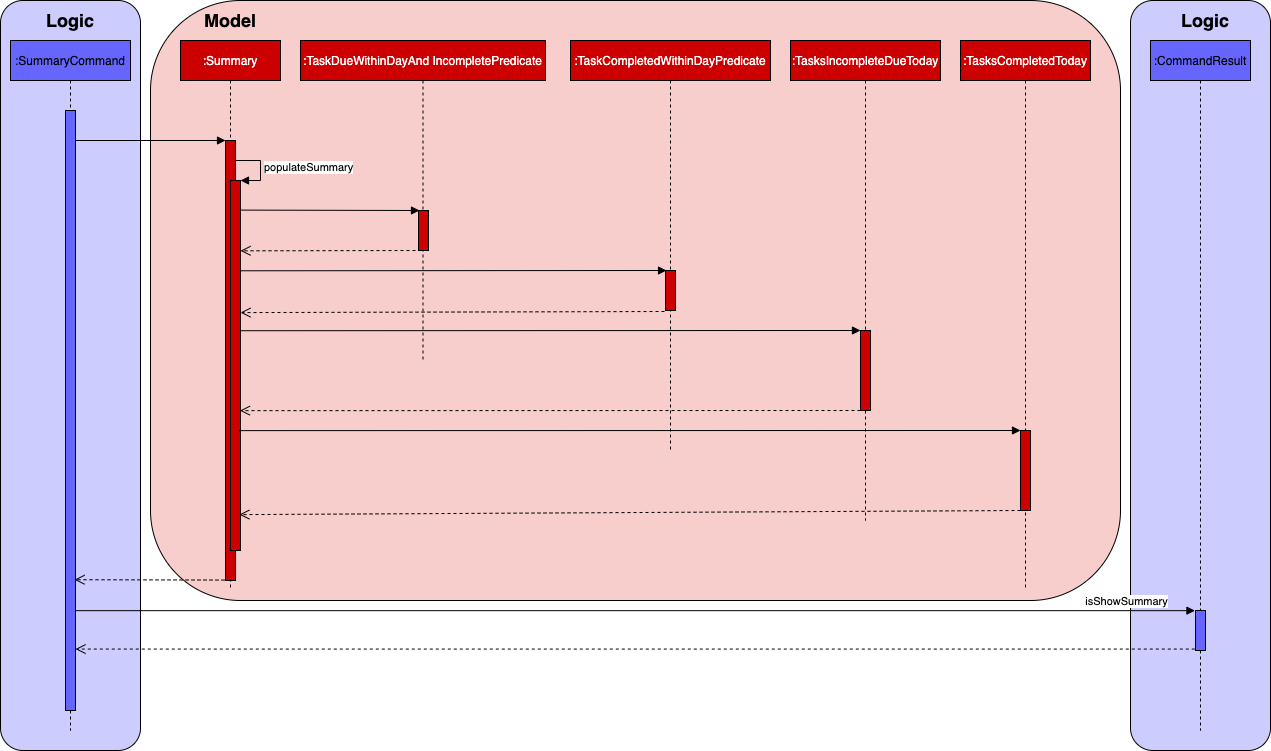

The diagram above was exported from draw.io. Its source (the exported page's mxGraphModel, read from the mxfile embedded in the PNG):
<mxGraphModel dx="1778" dy="963" grid="1" gridSize="10" guides="1" tooltips="1" connect="1" arrows="1" fold="1" page="1" pageScale="1" pageWidth="850" pageHeight="1100" math="0" shadow="0">
  <root>
    <mxCell id="0" />
    <mxCell id="1" parent="0" />
    <mxCell id="-wmSrORifkcLZyPLTw0D-47" value="" style="rounded=1;whiteSpace=wrap;html=1;fillColor=#CCCCFF;arcSize=16;" vertex="1" parent="1">
      <mxGeometry x="370" y="50" width="140" height="750" as="geometry" />
    </mxCell>
    <mxCell id="-wmSrORifkcLZyPLTw0D-40" value="" style="rounded=1;whiteSpace=wrap;html=1;fillColor=#F8CECC;" vertex="1" parent="1">
      <mxGeometry x="-610" y="50" width="970" height="600" as="geometry" />
    </mxCell>
    <mxCell id="-wmSrORifkcLZyPLTw0D-1" value="" style="rounded=1;whiteSpace=wrap;html=1;fillColor=#CCCCFF;arcSize=16;" vertex="1" parent="1">
      <mxGeometry x="-760" y="50" width="140" height="750" as="geometry" />
    </mxCell>
    <mxCell id="-wmSrORifkcLZyPLTw0D-3" value=":SummaryCommand" style="shape=umlLifeline;perimeter=lifelinePerimeter;whiteSpace=wrap;html=1;container=1;collapsible=0;recursiveResize=0;outlineConnect=0;fillColor=#6666FF;" vertex="1" parent="1">
      <mxGeometry x="-750" y="90" width="120" height="690" as="geometry" />
    </mxCell>
    <mxCell id="-wmSrORifkcLZyPLTw0D-11" value="" style="html=1;points=[];perimeter=orthogonalPerimeter;fillColor=#6666FF;" vertex="1" parent="-wmSrORifkcLZyPLTw0D-3">
      <mxGeometry x="55" y="70" width="10" height="600" as="geometry" />
    </mxCell>
    <mxCell id="-wmSrORifkcLZyPLTw0D-4" value="&lt;font color=&quot;#ffffff&quot;&gt;:Summary&lt;/font&gt;" style="shape=umlLifeline;perimeter=lifelinePerimeter;whiteSpace=wrap;html=1;container=1;collapsible=0;recursiveResize=0;outlineConnect=0;fillColor=#CC0000;" vertex="1" parent="1">
      <mxGeometry x="-580" y="90" width="100" height="550" as="geometry" />
    </mxCell>
    <mxCell id="-wmSrORifkcLZyPLTw0D-12" value="" style="html=1;points=[];perimeter=orthogonalPerimeter;fillColor=#CC0000;" vertex="1" parent="-wmSrORifkcLZyPLTw0D-4">
      <mxGeometry x="45" y="100" width="10" height="440" as="geometry" />
    </mxCell>
    <mxCell id="-wmSrORifkcLZyPLTw0D-14" value="" style="html=1;points=[];perimeter=orthogonalPerimeter;fillColor=#CC0000;" vertex="1" parent="-wmSrORifkcLZyPLTw0D-4">
      <mxGeometry x="50" y="140" width="10" height="370" as="geometry" />
    </mxCell>
    <mxCell id="-wmSrORifkcLZyPLTw0D-15" value="populateSummary" style="edgeStyle=orthogonalEdgeStyle;html=1;align=left;spacingLeft=2;endArrow=block;rounded=0;entryX=1;entryY=0;" edge="1" target="-wmSrORifkcLZyPLTw0D-14" parent="-wmSrORifkcLZyPLTw0D-4">
      <mxGeometry relative="1" as="geometry">
        <mxPoint x="55" y="120" as="sourcePoint" />
        <Array as="points">
          <mxPoint x="80" y="120" />
        </Array>
      </mxGeometry>
    </mxCell>
    <mxCell id="-wmSrORifkcLZyPLTw0D-5" value="&lt;font color=&quot;#ffffff&quot;&gt;:TaskDueWithinDayAnd IncompletePredicate&lt;/font&gt;" style="shape=umlLifeline;perimeter=lifelinePerimeter;whiteSpace=wrap;html=1;container=1;collapsible=0;recursiveResize=0;outlineConnect=0;fillColor=#CC0000;" vertex="1" parent="1">
      <mxGeometry x="-460" y="90" width="245" height="320" as="geometry" />
    </mxCell>
    <mxCell id="-wmSrORifkcLZyPLTw0D-16" value="" style="html=1;points=[];perimeter=orthogonalPerimeter;fillColor=#CC0000;" vertex="1" parent="-wmSrORifkcLZyPLTw0D-5">
      <mxGeometry x="118" y="170" width="10" height="40" as="geometry" />
    </mxCell>
    <mxCell id="-wmSrORifkcLZyPLTw0D-6" value="&lt;font color=&quot;#ffffff&quot;&gt;:TaskCompletedWithinDayPredicate&lt;/font&gt;" style="shape=umlLifeline;perimeter=lifelinePerimeter;whiteSpace=wrap;html=1;container=1;collapsible=0;recursiveResize=0;outlineConnect=0;fillColor=#CC0000;" vertex="1" parent="1">
      <mxGeometry x="-190" y="90" width="200" height="410" as="geometry" />
    </mxCell>
    <mxCell id="-wmSrORifkcLZyPLTw0D-24" value="" style="html=1;points=[];perimeter=orthogonalPerimeter;fillColor=#CC0000;" vertex="1" parent="-wmSrORifkcLZyPLTw0D-6">
      <mxGeometry x="95" y="230" width="10" height="40" as="geometry" />
    </mxCell>
    <mxCell id="-wmSrORifkcLZyPLTw0D-7" value="&lt;font color=&quot;#ffffff&quot;&gt;:TasksIncompleteDueToday&lt;/font&gt;" style="shape=umlLifeline;perimeter=lifelinePerimeter;whiteSpace=wrap;html=1;container=1;collapsible=0;recursiveResize=0;outlineConnect=0;fillColor=#CC0000;" vertex="1" parent="1">
      <mxGeometry x="30" y="90" width="150" height="480" as="geometry" />
    </mxCell>
    <mxCell id="-wmSrORifkcLZyPLTw0D-27" value="" style="html=1;points=[];perimeter=orthogonalPerimeter;fillColor=#CC0000;" vertex="1" parent="-wmSrORifkcLZyPLTw0D-7">
      <mxGeometry x="70" y="290" width="10" height="80" as="geometry" />
    </mxCell>
    <mxCell id="-wmSrORifkcLZyPLTw0D-9" value="&lt;font color=&quot;#ffffff&quot;&gt;:TasksCompletedToday&lt;/font&gt;" style="shape=umlLifeline;perimeter=lifelinePerimeter;whiteSpace=wrap;html=1;container=1;collapsible=0;recursiveResize=0;outlineConnect=0;fillColor=#CC0000;" vertex="1" parent="1">
      <mxGeometry x="200" y="90" width="130" height="550" as="geometry" />
    </mxCell>
    <mxCell id="-wmSrORifkcLZyPLTw0D-31" value="" style="html=1;points=[];perimeter=orthogonalPerimeter;fillColor=#CC0000;" vertex="1" parent="-wmSrORifkcLZyPLTw0D-9">
      <mxGeometry x="60" y="390" width="10" height="80" as="geometry" />
    </mxCell>
    <mxCell id="-wmSrORifkcLZyPLTw0D-10" value=":CommandResult" style="shape=umlLifeline;perimeter=lifelinePerimeter;whiteSpace=wrap;html=1;container=1;collapsible=0;recursiveResize=0;outlineConnect=0;fillColor=#6666FF;" vertex="1" parent="1">
      <mxGeometry x="390" y="90" width="100" height="690" as="geometry" />
    </mxCell>
    <mxCell id="-wmSrORifkcLZyPLTw0D-34" value="" style="html=1;points=[];perimeter=orthogonalPerimeter;fillColor=#6666FF;" vertex="1" parent="-wmSrORifkcLZyPLTw0D-10">
      <mxGeometry x="45" y="570" width="10" height="40" as="geometry" />
    </mxCell>
    <mxCell id="-wmSrORifkcLZyPLTw0D-13" value="" style="html=1;verticalAlign=bottom;endArrow=block;entryX=0;entryY=0;entryDx=0;entryDy=0;entryPerimeter=0;" edge="1" parent="1" source="-wmSrORifkcLZyPLTw0D-11" target="-wmSrORifkcLZyPLTw0D-12">
      <mxGeometry width="80" relative="1" as="geometry">
        <mxPoint x="-656" y="190" as="sourcePoint" />
        <mxPoint x="-560" y="190" as="targetPoint" />
      </mxGeometry>
    </mxCell>
    <mxCell id="-wmSrORifkcLZyPLTw0D-22" value="" style="html=1;verticalAlign=bottom;endArrow=block;entryX=0.1;entryY=0;entryDx=0;entryDy=0;entryPerimeter=0;exitX=0.943;exitY=0.08;exitDx=0;exitDy=0;exitPerimeter=0;" edge="1" parent="1" source="-wmSrORifkcLZyPLTw0D-14" target="-wmSrORifkcLZyPLTw0D-16">
      <mxGeometry width="80" relative="1" as="geometry">
        <mxPoint x="-510" y="260" as="sourcePoint" />
        <mxPoint x="-350" y="260" as="targetPoint" />
      </mxGeometry>
    </mxCell>
    <mxCell id="-wmSrORifkcLZyPLTw0D-25" value="" style="html=1;verticalAlign=bottom;endArrow=block;entryX=0.1;entryY=0;entryDx=0;entryDy=0;entryPerimeter=0;exitX=0.943;exitY=0.244;exitDx=0;exitDy=0;exitPerimeter=0;" edge="1" parent="1" source="-wmSrORifkcLZyPLTw0D-14" target="-wmSrORifkcLZyPLTw0D-24">
      <mxGeometry width="80" relative="1" as="geometry">
        <mxPoint x="-510" y="320" as="sourcePoint" />
        <mxPoint x="-100" y="320" as="targetPoint" />
      </mxGeometry>
    </mxCell>
    <mxCell id="-wmSrORifkcLZyPLTw0D-26" value="" style="html=1;verticalAlign=bottom;endArrow=open;dashed=1;endSize=8;exitX=-0.1;exitY=1.025;exitDx=0;exitDy=0;exitPerimeter=0;entryX=1;entryY=0.357;entryDx=0;entryDy=0;entryPerimeter=0;" edge="1" parent="1" source="-wmSrORifkcLZyPLTw0D-24" target="-wmSrORifkcLZyPLTw0D-14">
      <mxGeometry relative="1" as="geometry">
        <mxPoint x="-100" y="360" as="sourcePoint" />
        <mxPoint x="-510" y="362" as="targetPoint" />
      </mxGeometry>
    </mxCell>
    <mxCell id="-wmSrORifkcLZyPLTw0D-28" value="" style="html=1;verticalAlign=bottom;endArrow=block;exitX=1;exitY=0.406;exitDx=0;exitDy=0;exitPerimeter=0;" edge="1" parent="1" source="-wmSrORifkcLZyPLTw0D-14">
      <mxGeometry width="80" relative="1" as="geometry">
        <mxPoint x="-510" y="380" as="sourcePoint" />
        <mxPoint x="100" y="380" as="targetPoint" />
      </mxGeometry>
    </mxCell>
    <mxCell id="-wmSrORifkcLZyPLTw0D-29" value="" style="html=1;verticalAlign=bottom;endArrow=open;dashed=1;endSize=8;entryX=0.943;entryY=0.622;entryDx=0;entryDy=0;entryPerimeter=0;" edge="1" parent="1" target="-wmSrORifkcLZyPLTw0D-14">
      <mxGeometry relative="1" as="geometry">
        <mxPoint x="100" y="460" as="sourcePoint" />
        <mxPoint x="-510" y="460" as="targetPoint" />
      </mxGeometry>
    </mxCell>
    <mxCell id="-wmSrORifkcLZyPLTw0D-32" value="" style="html=1;verticalAlign=bottom;endArrow=block;exitX=0.886;exitY=0.676;exitDx=0;exitDy=0;exitPerimeter=0;" edge="1" parent="1" source="-wmSrORifkcLZyPLTw0D-14">
      <mxGeometry width="80" relative="1" as="geometry">
        <mxPoint x="-480" y="480" as="sourcePoint" />
        <mxPoint x="260" y="480" as="targetPoint" />
      </mxGeometry>
    </mxCell>
    <mxCell id="-wmSrORifkcLZyPLTw0D-33" value="" style="html=1;verticalAlign=bottom;endArrow=open;dashed=1;endSize=8;entryX=0.886;entryY=0.903;entryDx=0;entryDy=0;entryPerimeter=0;" edge="1" parent="1" target="-wmSrORifkcLZyPLTw0D-14">
      <mxGeometry relative="1" as="geometry">
        <mxPoint x="260" y="560" as="sourcePoint" />
        <mxPoint x="-500" y="564" as="targetPoint" />
      </mxGeometry>
    </mxCell>
    <mxCell id="-wmSrORifkcLZyPLTw0D-23" value="" style="html=1;verticalAlign=bottom;endArrow=open;dashed=1;endSize=8;exitX=-0.3;exitY=1;exitDx=0;exitDy=0;exitPerimeter=0;entryX=1;entryY=0.19;entryDx=0;entryDy=0;entryPerimeter=0;" edge="1" parent="1" source="-wmSrORifkcLZyPLTw0D-16" target="-wmSrORifkcLZyPLTw0D-14">
      <mxGeometry relative="1" as="geometry">
        <mxPoint x="-440" y="300" as="sourcePoint" />
        <mxPoint x="-510" y="302" as="targetPoint" />
      </mxGeometry>
    </mxCell>
    <mxCell id="-wmSrORifkcLZyPLTw0D-35" value="" style="html=1;verticalAlign=bottom;endArrow=open;dashed=1;endSize=8;exitX=-0.1;exitY=0.999;exitDx=0;exitDy=0;exitPerimeter=0;entryX=0.9;entryY=0.782;entryDx=0;entryDy=0;entryPerimeter=0;" edge="1" parent="1" source="-wmSrORifkcLZyPLTw0D-12" target="-wmSrORifkcLZyPLTw0D-11">
      <mxGeometry relative="1" as="geometry">
        <mxPoint x="-540" y="630" as="sourcePoint" />
        <mxPoint x="-610" y="630" as="targetPoint" />
      </mxGeometry>
    </mxCell>
    <mxCell id="-wmSrORifkcLZyPLTw0D-36" value="isShowSummary" style="html=1;verticalAlign=bottom;endArrow=block;entryX=-0.054;entryY=0.004;entryDx=0;entryDy=0;entryPerimeter=0;" edge="1" parent="1" source="-wmSrORifkcLZyPLTw0D-11" target="-wmSrORifkcLZyPLTw0D-34">
      <mxGeometry x="0.878" width="80" relative="1" as="geometry">
        <mxPoint x="320" y="660" as="sourcePoint" />
        <mxPoint x="394" y="659" as="targetPoint" />
        <mxPoint as="offset" />
      </mxGeometry>
    </mxCell>
    <mxCell id="-wmSrORifkcLZyPLTw0D-37" value="" style="html=1;verticalAlign=bottom;endArrow=open;dashed=1;endSize=8;exitX=-0.071;exitY=0.964;exitDx=0;exitDy=0;exitPerimeter=0;" edge="1" parent="1" source="-wmSrORifkcLZyPLTw0D-34" target="-wmSrORifkcLZyPLTw0D-11">
      <mxGeometry relative="1" as="geometry">
        <mxPoint x="390" y="700" as="sourcePoint" />
        <mxPoint x="310" y="700" as="targetPoint" />
      </mxGeometry>
    </mxCell>
    <mxCell id="-wmSrORifkcLZyPLTw0D-48" value="&lt;b&gt;&lt;font style=&quot;font-size: 18px&quot;&gt;Model&lt;/font&gt;&lt;/b&gt;" style="text;html=1;strokeColor=none;fillColor=none;align=center;verticalAlign=middle;whiteSpace=wrap;rounded=0;" vertex="1" parent="1">
      <mxGeometry x="-550" y="60" width="40" height="20" as="geometry" />
    </mxCell>
    <mxCell id="-wmSrORifkcLZyPLTw0D-49" value="&lt;b&gt;&lt;font style=&quot;font-size: 18px&quot;&gt;Logic&lt;/font&gt;&lt;/b&gt;" style="text;html=1;strokeColor=none;fillColor=none;align=center;verticalAlign=middle;whiteSpace=wrap;rounded=0;" vertex="1" parent="1">
      <mxGeometry x="-710" y="60" width="40" height="20" as="geometry" />
    </mxCell>
    <mxCell id="-wmSrORifkcLZyPLTw0D-50" value="&lt;b&gt;&lt;font style=&quot;font-size: 18px&quot;&gt;Logic&lt;/font&gt;&lt;/b&gt;" style="text;html=1;strokeColor=none;fillColor=none;align=center;verticalAlign=middle;whiteSpace=wrap;rounded=0;" vertex="1" parent="1">
      <mxGeometry x="425" y="60" width="40" height="20" as="geometry" />
    </mxCell>
  </root>
</mxGraphModel>